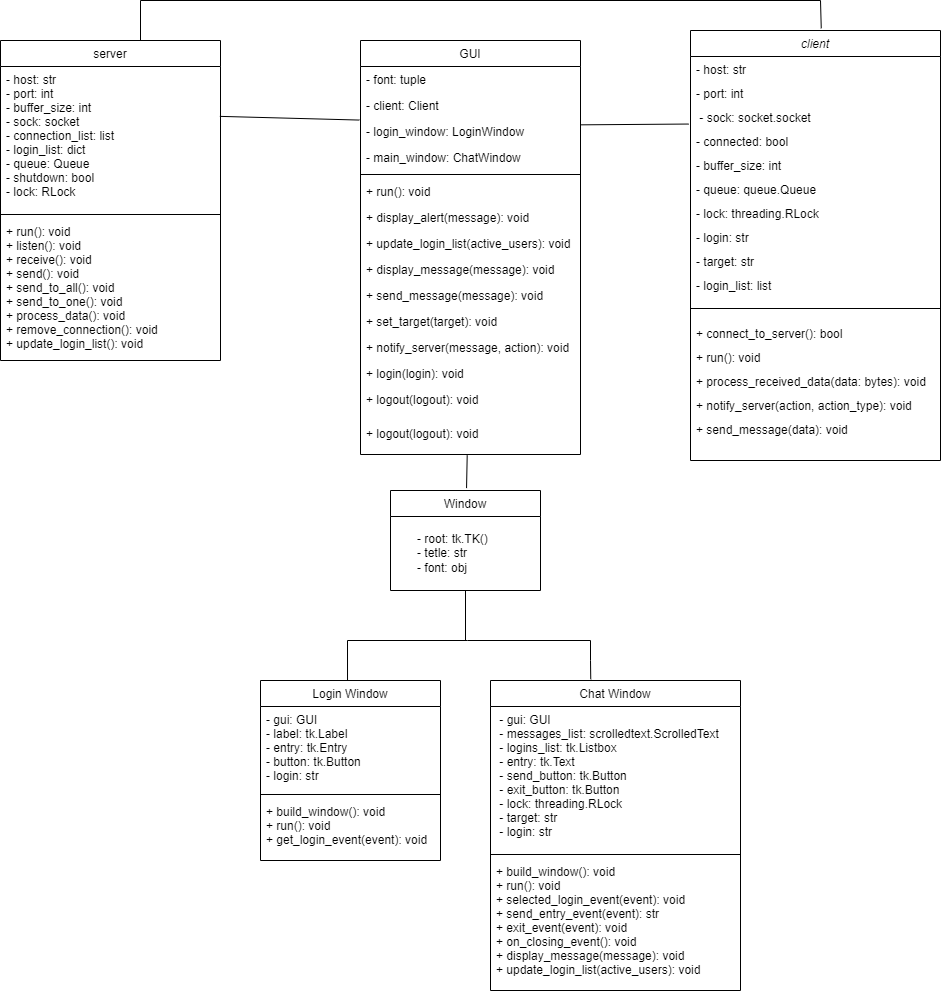

The diagram above was exported from draw.io. Its source (the exported page's mxGraphModel, read from the mxfile embedded in the PNG):
<mxGraphModel dx="2269" dy="1211" grid="1" gridSize="10" guides="1" tooltips="1" connect="1" arrows="1" fold="1" page="1" pageScale="1" pageWidth="827" pageHeight="1169" math="0" shadow="0">
  <root>
    <mxCell id="WIyWlLk6GJQsqaUBKTNV-0" />
    <mxCell id="WIyWlLk6GJQsqaUBKTNV-1" parent="WIyWlLk6GJQsqaUBKTNV-0" />
    <mxCell id="zkfFHV4jXpPFQw0GAbJ--13" value="Login Window" style="swimlane;fontStyle=0;align=center;verticalAlign=top;childLayout=stackLayout;horizontal=1;startSize=26;horizontalStack=0;resizeParent=1;resizeLast=0;collapsible=1;marginBottom=0;rounded=0;shadow=0;strokeWidth=1;" parent="WIyWlLk6GJQsqaUBKTNV-1" vertex="1">
      <mxGeometry x="620" y="820" width="180" height="180" as="geometry">
        <mxRectangle x="340" y="380" width="170" height="26" as="alternateBounds" />
      </mxGeometry>
    </mxCell>
    <mxCell id="zkfFHV4jXpPFQw0GAbJ--14" value="- gui: GUI&#10;- label: tk.Label               &#10;- entry: tk.Entry               &#10;- button: tk.Button            &#10;- login: str    " style="text;align=left;verticalAlign=top;spacingLeft=4;spacingRight=4;overflow=hidden;rotatable=0;points=[[0,0.5],[1,0.5]];portConstraint=eastwest;" parent="zkfFHV4jXpPFQw0GAbJ--13" vertex="1">
      <mxGeometry y="26" width="180" height="84" as="geometry" />
    </mxCell>
    <mxCell id="q08LT-SrystI55qKig5c-106" value="" style="line;html=1;strokeWidth=1;align=left;verticalAlign=middle;spacingTop=-1;spacingLeft=3;spacingRight=3;rotatable=0;labelPosition=right;points=[];portConstraint=eastwest;" parent="zkfFHV4jXpPFQw0GAbJ--13" vertex="1">
      <mxGeometry y="110" width="180" height="8" as="geometry" />
    </mxCell>
    <mxCell id="q08LT-SrystI55qKig5c-107" value="+ build_window(): void        &#10;+ run(): void                   &#10;+ get_login_event(event): void&#10;" style="text;align=left;verticalAlign=top;spacingLeft=4;spacingRight=4;overflow=hidden;rotatable=0;points=[[0,0.5],[1,0.5]];portConstraint=eastwest;" parent="zkfFHV4jXpPFQw0GAbJ--13" vertex="1">
      <mxGeometry y="118" width="180" height="62" as="geometry" />
    </mxCell>
    <mxCell id="zkfFHV4jXpPFQw0GAbJ--17" value="GUI" style="swimlane;fontStyle=0;align=center;verticalAlign=top;childLayout=stackLayout;horizontal=1;startSize=26;horizontalStack=0;resizeParent=1;resizeLast=0;collapsible=1;marginBottom=0;rounded=0;shadow=0;strokeWidth=1;" parent="WIyWlLk6GJQsqaUBKTNV-1" vertex="1">
      <mxGeometry x="720" y="180" width="220" height="414" as="geometry">
        <mxRectangle x="550" y="140" width="160" height="26" as="alternateBounds" />
      </mxGeometry>
    </mxCell>
    <mxCell id="q08LT-SrystI55qKig5c-94" value="- font: tuple" style="text;align=left;verticalAlign=top;spacingLeft=4;spacingRight=4;overflow=hidden;rotatable=0;points=[[0,0.5],[1,0.5]];portConstraint=eastwest;" parent="zkfFHV4jXpPFQw0GAbJ--17" vertex="1">
      <mxGeometry y="26" width="220" height="26" as="geometry" />
    </mxCell>
    <mxCell id="zkfFHV4jXpPFQw0GAbJ--19" value="- client: Client    " style="text;align=left;verticalAlign=top;spacingLeft=4;spacingRight=4;overflow=hidden;rotatable=0;points=[[0,0.5],[1,0.5]];portConstraint=eastwest;rounded=0;shadow=0;html=0;" parent="zkfFHV4jXpPFQw0GAbJ--17" vertex="1">
      <mxGeometry y="52" width="220" height="26" as="geometry" />
    </mxCell>
    <mxCell id="zkfFHV4jXpPFQw0GAbJ--20" value="- login_window: LoginWindow " style="text;align=left;verticalAlign=top;spacingLeft=4;spacingRight=4;overflow=hidden;rotatable=0;points=[[0,0.5],[1,0.5]];portConstraint=eastwest;rounded=0;shadow=0;html=0;" parent="zkfFHV4jXpPFQw0GAbJ--17" vertex="1">
      <mxGeometry y="78" width="220" height="26" as="geometry" />
    </mxCell>
    <mxCell id="zkfFHV4jXpPFQw0GAbJ--21" value="- main_window: ChatWindow" style="text;align=left;verticalAlign=top;spacingLeft=4;spacingRight=4;overflow=hidden;rotatable=0;points=[[0,0.5],[1,0.5]];portConstraint=eastwest;rounded=0;shadow=0;html=0;" parent="zkfFHV4jXpPFQw0GAbJ--17" vertex="1">
      <mxGeometry y="104" width="220" height="26" as="geometry" />
    </mxCell>
    <mxCell id="zkfFHV4jXpPFQw0GAbJ--23" value="" style="line;html=1;strokeWidth=1;align=left;verticalAlign=middle;spacingTop=-1;spacingLeft=3;spacingRight=3;rotatable=0;labelPosition=right;points=[];portConstraint=eastwest;" parent="zkfFHV4jXpPFQw0GAbJ--17" vertex="1">
      <mxGeometry y="130" width="220" height="8" as="geometry" />
    </mxCell>
    <mxCell id="zkfFHV4jXpPFQw0GAbJ--24" value="+ run(): void" style="text;align=left;verticalAlign=top;spacingLeft=4;spacingRight=4;overflow=hidden;rotatable=0;points=[[0,0.5],[1,0.5]];portConstraint=eastwest;" parent="zkfFHV4jXpPFQw0GAbJ--17" vertex="1">
      <mxGeometry y="138" width="220" height="26" as="geometry" />
    </mxCell>
    <mxCell id="zkfFHV4jXpPFQw0GAbJ--25" value="+ display_alert(message): void" style="text;align=left;verticalAlign=top;spacingLeft=4;spacingRight=4;overflow=hidden;rotatable=0;points=[[0,0.5],[1,0.5]];portConstraint=eastwest;" parent="zkfFHV4jXpPFQw0GAbJ--17" vertex="1">
      <mxGeometry y="164" width="220" height="26" as="geometry" />
    </mxCell>
    <mxCell id="q08LT-SrystI55qKig5c-33" value="+ update_login_list(active_users): void" style="text;align=left;verticalAlign=top;spacingLeft=4;spacingRight=4;overflow=hidden;rotatable=0;points=[[0,0.5],[1,0.5]];portConstraint=eastwest;" parent="zkfFHV4jXpPFQw0GAbJ--17" vertex="1">
      <mxGeometry y="190" width="220" height="26" as="geometry" />
    </mxCell>
    <mxCell id="q08LT-SrystI55qKig5c-34" value="+ display_message(message): void" style="text;align=left;verticalAlign=top;spacingLeft=4;spacingRight=4;overflow=hidden;rotatable=0;points=[[0,0.5],[1,0.5]];portConstraint=eastwest;" parent="zkfFHV4jXpPFQw0GAbJ--17" vertex="1">
      <mxGeometry y="216" width="220" height="26" as="geometry" />
    </mxCell>
    <mxCell id="q08LT-SrystI55qKig5c-35" value="+ send_message(message): void" style="text;align=left;verticalAlign=top;spacingLeft=4;spacingRight=4;overflow=hidden;rotatable=0;points=[[0,0.5],[1,0.5]];portConstraint=eastwest;" parent="zkfFHV4jXpPFQw0GAbJ--17" vertex="1">
      <mxGeometry y="242" width="220" height="26" as="geometry" />
    </mxCell>
    <mxCell id="q08LT-SrystI55qKig5c-36" value="+ set_target(target): void" style="text;align=left;verticalAlign=top;spacingLeft=4;spacingRight=4;overflow=hidden;rotatable=0;points=[[0,0.5],[1,0.5]];portConstraint=eastwest;" parent="zkfFHV4jXpPFQw0GAbJ--17" vertex="1">
      <mxGeometry y="268" width="220" height="26" as="geometry" />
    </mxCell>
    <mxCell id="q08LT-SrystI55qKig5c-37" value="+ notify_server(message, action): void" style="text;align=left;verticalAlign=top;spacingLeft=4;spacingRight=4;overflow=hidden;rotatable=0;points=[[0,0.5],[1,0.5]];portConstraint=eastwest;" parent="zkfFHV4jXpPFQw0GAbJ--17" vertex="1">
      <mxGeometry y="294" width="220" height="26" as="geometry" />
    </mxCell>
    <mxCell id="q08LT-SrystI55qKig5c-40" value="+ login(login): void" style="text;align=left;verticalAlign=top;spacingLeft=4;spacingRight=4;overflow=hidden;rotatable=0;points=[[0,0.5],[1,0.5]];portConstraint=eastwest;" parent="zkfFHV4jXpPFQw0GAbJ--17" vertex="1">
      <mxGeometry y="320" width="220" height="26" as="geometry" />
    </mxCell>
    <mxCell id="q08LT-SrystI55qKig5c-41" value="+ logout(logout): void" style="text;align=left;verticalAlign=top;spacingLeft=4;spacingRight=4;overflow=hidden;rotatable=0;points=[[0,0.5],[1,0.5]];portConstraint=eastwest;" parent="zkfFHV4jXpPFQw0GAbJ--17" vertex="1">
      <mxGeometry y="346" width="220" height="34" as="geometry" />
    </mxCell>
    <mxCell id="q08LT-SrystI55qKig5c-38" value="+ logout(logout): void" style="text;align=left;verticalAlign=top;spacingLeft=4;spacingRight=4;overflow=hidden;rotatable=0;points=[[0,0.5],[1,0.5]];portConstraint=eastwest;" parent="zkfFHV4jXpPFQw0GAbJ--17" vertex="1">
      <mxGeometry y="380" width="220" height="34" as="geometry" />
    </mxCell>
    <mxCell id="q08LT-SrystI55qKig5c-0" value="client" style="swimlane;fontStyle=2;align=center;verticalAlign=top;childLayout=stackLayout;horizontal=1;startSize=26;horizontalStack=0;resizeParent=1;resizeLast=0;collapsible=1;marginBottom=0;rounded=0;shadow=0;strokeWidth=1;" parent="WIyWlLk6GJQsqaUBKTNV-1" vertex="1">
      <mxGeometry x="1050" y="170" width="250" height="430" as="geometry">
        <mxRectangle x="230" y="140" width="160" height="26" as="alternateBounds" />
      </mxGeometry>
    </mxCell>
    <mxCell id="q08LT-SrystI55qKig5c-1" value="- host: str " style="text;align=left;verticalAlign=top;spacingLeft=4;spacingRight=4;overflow=hidden;rotatable=0;points=[[0,0.5],[1,0.5]];portConstraint=eastwest;" parent="q08LT-SrystI55qKig5c-0" vertex="1">
      <mxGeometry y="26" width="250" height="24" as="geometry" />
    </mxCell>
    <mxCell id="q08LT-SrystI55qKig5c-19" value="- port: int" style="text;align=left;verticalAlign=top;spacingLeft=4;spacingRight=4;overflow=hidden;rotatable=0;points=[[0,0.5],[1,0.5]];portConstraint=eastwest;" parent="q08LT-SrystI55qKig5c-0" vertex="1">
      <mxGeometry y="50" width="250" height="24" as="geometry" />
    </mxCell>
    <mxCell id="q08LT-SrystI55qKig5c-20" value=" - sock: socket.socket " style="text;align=left;verticalAlign=top;spacingLeft=4;spacingRight=4;overflow=hidden;rotatable=0;points=[[0,0.5],[1,0.5]];portConstraint=eastwest;" parent="q08LT-SrystI55qKig5c-0" vertex="1">
      <mxGeometry y="74" width="250" height="24" as="geometry" />
    </mxCell>
    <mxCell id="q08LT-SrystI55qKig5c-21" value="- connected: bool    " style="text;align=left;verticalAlign=top;spacingLeft=4;spacingRight=4;overflow=hidden;rotatable=0;points=[[0,0.5],[1,0.5]];portConstraint=eastwest;" parent="q08LT-SrystI55qKig5c-0" vertex="1">
      <mxGeometry y="98" width="250" height="24" as="geometry" />
    </mxCell>
    <mxCell id="q08LT-SrystI55qKig5c-22" value="- buffer_size: int    " style="text;align=left;verticalAlign=top;spacingLeft=4;spacingRight=4;overflow=hidden;rotatable=0;points=[[0,0.5],[1,0.5]];portConstraint=eastwest;" parent="q08LT-SrystI55qKig5c-0" vertex="1">
      <mxGeometry y="122" width="250" height="24" as="geometry" />
    </mxCell>
    <mxCell id="q08LT-SrystI55qKig5c-23" value="- queue: queue.Queue " style="text;align=left;verticalAlign=top;spacingLeft=4;spacingRight=4;overflow=hidden;rotatable=0;points=[[0,0.5],[1,0.5]];portConstraint=eastwest;" parent="q08LT-SrystI55qKig5c-0" vertex="1">
      <mxGeometry y="146" width="250" height="24" as="geometry" />
    </mxCell>
    <mxCell id="q08LT-SrystI55qKig5c-24" value="- lock: threading.RLock " style="text;align=left;verticalAlign=top;spacingLeft=4;spacingRight=4;overflow=hidden;rotatable=0;points=[[0,0.5],[1,0.5]];portConstraint=eastwest;" parent="q08LT-SrystI55qKig5c-0" vertex="1">
      <mxGeometry y="170" width="250" height="24" as="geometry" />
    </mxCell>
    <mxCell id="q08LT-SrystI55qKig5c-25" value="- login: str      " style="text;align=left;verticalAlign=top;spacingLeft=4;spacingRight=4;overflow=hidden;rotatable=0;points=[[0,0.5],[1,0.5]];portConstraint=eastwest;" parent="q08LT-SrystI55qKig5c-0" vertex="1">
      <mxGeometry y="194" width="250" height="24" as="geometry" />
    </mxCell>
    <mxCell id="q08LT-SrystI55qKig5c-26" value="- target: str    " style="text;align=left;verticalAlign=top;spacingLeft=4;spacingRight=4;overflow=hidden;rotatable=0;points=[[0,0.5],[1,0.5]];portConstraint=eastwest;" parent="q08LT-SrystI55qKig5c-0" vertex="1">
      <mxGeometry y="218" width="250" height="24" as="geometry" />
    </mxCell>
    <mxCell id="q08LT-SrystI55qKig5c-27" value="- login_list: list   " style="text;align=left;verticalAlign=top;spacingLeft=4;spacingRight=4;overflow=hidden;rotatable=0;points=[[0,0.5],[1,0.5]];portConstraint=eastwest;" parent="q08LT-SrystI55qKig5c-0" vertex="1">
      <mxGeometry y="242" width="250" height="24" as="geometry" />
    </mxCell>
    <mxCell id="q08LT-SrystI55qKig5c-4" value="" style="line;html=1;strokeWidth=1;align=left;verticalAlign=middle;spacingTop=-1;spacingLeft=3;spacingRight=3;rotatable=0;labelPosition=right;points=[];portConstraint=eastwest;" parent="q08LT-SrystI55qKig5c-0" vertex="1">
      <mxGeometry y="266" width="250" height="24" as="geometry" />
    </mxCell>
    <mxCell id="q08LT-SrystI55qKig5c-28" value="+ connect_to_server(): bool " style="text;align=left;verticalAlign=top;spacingLeft=4;spacingRight=4;overflow=hidden;rotatable=0;points=[[0,0.5],[1,0.5]];portConstraint=eastwest;" parent="q08LT-SrystI55qKig5c-0" vertex="1">
      <mxGeometry y="290" width="250" height="24" as="geometry" />
    </mxCell>
    <mxCell id="q08LT-SrystI55qKig5c-29" value="+ run(): void  " style="text;align=left;verticalAlign=top;spacingLeft=4;spacingRight=4;overflow=hidden;rotatable=0;points=[[0,0.5],[1,0.5]];portConstraint=eastwest;" parent="q08LT-SrystI55qKig5c-0" vertex="1">
      <mxGeometry y="314" width="250" height="24" as="geometry" />
    </mxCell>
    <mxCell id="q08LT-SrystI55qKig5c-30" value="+ process_received_data(data: bytes): void" style="text;align=left;verticalAlign=top;spacingLeft=4;spacingRight=4;overflow=hidden;rotatable=0;points=[[0,0.5],[1,0.5]];portConstraint=eastwest;" parent="q08LT-SrystI55qKig5c-0" vertex="1">
      <mxGeometry y="338" width="250" height="24" as="geometry" />
    </mxCell>
    <mxCell id="q08LT-SrystI55qKig5c-31" value="+ notify_server(action, action_type): void" style="text;align=left;verticalAlign=top;spacingLeft=4;spacingRight=4;overflow=hidden;rotatable=0;points=[[0,0.5],[1,0.5]];portConstraint=eastwest;" parent="q08LT-SrystI55qKig5c-0" vertex="1">
      <mxGeometry y="362" width="250" height="24" as="geometry" />
    </mxCell>
    <mxCell id="q08LT-SrystI55qKig5c-32" value="+ send_message(data): void" style="text;align=left;verticalAlign=top;spacingLeft=4;spacingRight=4;overflow=hidden;rotatable=0;points=[[0,0.5],[1,0.5]];portConstraint=eastwest;" parent="q08LT-SrystI55qKig5c-0" vertex="1">
      <mxGeometry y="386" width="250" height="24" as="geometry" />
    </mxCell>
    <mxCell id="q08LT-SrystI55qKig5c-6" value="Chat Window" style="swimlane;fontStyle=0;align=center;verticalAlign=top;childLayout=stackLayout;horizontal=1;startSize=26;horizontalStack=0;resizeParent=1;resizeLast=0;collapsible=1;marginBottom=0;rounded=0;shadow=0;strokeWidth=1;" parent="WIyWlLk6GJQsqaUBKTNV-1" vertex="1">
      <mxGeometry x="850" y="820" width="250" height="310" as="geometry">
        <mxRectangle x="340" y="380" width="170" height="26" as="alternateBounds" />
      </mxGeometry>
    </mxCell>
    <mxCell id="q08LT-SrystI55qKig5c-7" value=" - gui: GUI                      &#10; - messages_list: scrolledtext.ScrolledText &#10; - logins_list: tk.Listbox       &#10; - entry: tk.Text                &#10; - send_button: tk.Button    &#10; - exit_button: tk.Button        &#10; - lock: threading.RLock         &#10; - target: str                  &#10; - login: str      " style="text;align=left;verticalAlign=top;spacingLeft=4;spacingRight=4;overflow=hidden;rotatable=0;points=[[0,0.5],[1,0.5]];portConstraint=eastwest;" parent="q08LT-SrystI55qKig5c-6" vertex="1">
      <mxGeometry y="26" width="250" height="144" as="geometry" />
    </mxCell>
    <mxCell id="q08LT-SrystI55qKig5c-109" value="" style="line;html=1;strokeWidth=1;align=left;verticalAlign=middle;spacingTop=-1;spacingLeft=3;spacingRight=3;rotatable=0;labelPosition=right;points=[];portConstraint=eastwest;" parent="q08LT-SrystI55qKig5c-6" vertex="1">
      <mxGeometry y="170" width="250" height="8" as="geometry" />
    </mxCell>
    <mxCell id="q08LT-SrystI55qKig5c-110" value="+ build_window(): void         &#10;+ run(): void                  &#10;+ selected_login_event(event): void&#10;+ send_entry_event(event): str &#10;+ exit_event(event): void       &#10;+ on_closing_event(): void      &#10;+ display_message(message): void&#10;+ update_login_list(active_users): void" style="text;align=left;verticalAlign=top;spacingLeft=4;spacingRight=4;overflow=hidden;rotatable=0;points=[[0,0.5],[1,0.5]];portConstraint=eastwest;" parent="q08LT-SrystI55qKig5c-6" vertex="1">
      <mxGeometry y="178" width="250" height="132" as="geometry" />
    </mxCell>
    <mxCell id="q08LT-SrystI55qKig5c-8" value="" style="endArrow=none;html=1;rounded=0;exitX=0.996;exitY=-0.082;exitDx=0;exitDy=0;exitPerimeter=0;entryX=-0.005;entryY=0.06;entryDx=0;entryDy=0;entryPerimeter=0;" parent="WIyWlLk6GJQsqaUBKTNV-1" target="zkfFHV4jXpPFQw0GAbJ--20" edge="1">
      <mxGeometry width="50" height="50" relative="1" as="geometry">
        <mxPoint x="579.36" y="255.86800000000005" as="sourcePoint" />
        <mxPoint x="920" y="410" as="targetPoint" />
      </mxGeometry>
    </mxCell>
    <mxCell id="q08LT-SrystI55qKig5c-9" value="" style="endArrow=none;html=1;rounded=0;exitX=-0.011;exitY=0.213;exitDx=0;exitDy=0;exitPerimeter=0;entryX=0.998;entryY=0.244;entryDx=0;entryDy=0;entryPerimeter=0;" parent="WIyWlLk6GJQsqaUBKTNV-1" target="zkfFHV4jXpPFQw0GAbJ--20" edge="1">
      <mxGeometry width="50" height="50" relative="1" as="geometry">
        <mxPoint x="1048.24" y="263.538" as="sourcePoint" />
        <mxPoint x="920" y="270" as="targetPoint" />
      </mxGeometry>
    </mxCell>
    <mxCell id="q08LT-SrystI55qKig5c-15" value="" style="endArrow=none;html=1;rounded=0;exitX=0.5;exitY=0;exitDx=0;exitDy=0;" parent="WIyWlLk6GJQsqaUBKTNV-1" edge="1">
      <mxGeometry width="50" height="50" relative="1" as="geometry">
        <mxPoint x="500" y="180" as="sourcePoint" />
        <mxPoint x="500" y="140" as="targetPoint" />
      </mxGeometry>
    </mxCell>
    <mxCell id="q08LT-SrystI55qKig5c-16" value="" style="endArrow=none;html=1;rounded=0;" parent="WIyWlLk6GJQsqaUBKTNV-1" edge="1">
      <mxGeometry width="50" height="50" relative="1" as="geometry">
        <mxPoint x="500" y="140" as="sourcePoint" />
        <mxPoint x="1180" y="140" as="targetPoint" />
      </mxGeometry>
    </mxCell>
    <mxCell id="q08LT-SrystI55qKig5c-17" value="" style="endArrow=none;html=1;rounded=0;exitX=0.523;exitY=-0.005;exitDx=0;exitDy=0;exitPerimeter=0;" parent="WIyWlLk6GJQsqaUBKTNV-1" source="q08LT-SrystI55qKig5c-0" edge="1">
      <mxGeometry width="50" height="50" relative="1" as="geometry">
        <mxPoint x="960" y="290" as="sourcePoint" />
        <mxPoint x="1180" y="140" as="targetPoint" />
      </mxGeometry>
    </mxCell>
    <mxCell id="q08LT-SrystI55qKig5c-43" value="server" style="swimlane;fontStyle=0;align=center;verticalAlign=top;childLayout=stackLayout;horizontal=1;startSize=26;horizontalStack=0;resizeParent=1;resizeLast=0;collapsible=1;marginBottom=0;rounded=0;shadow=0;strokeWidth=1;" parent="WIyWlLk6GJQsqaUBKTNV-1" vertex="1">
      <mxGeometry x="360" y="180" width="220" height="320" as="geometry">
        <mxRectangle x="550" y="140" width="160" height="26" as="alternateBounds" />
      </mxGeometry>
    </mxCell>
    <mxCell id="zkfFHV4jXpPFQw0GAbJ--18" value="- host: str &#10;- port: int                    &#10;- buffer_size: int&#10;- sock: socket &#10;- connection_list: list&#10;- login_list: dict&#10;- queue: Queue &#10;- shutdown: bool  &#10;- lock: RLock" style="text;align=left;verticalAlign=top;spacingLeft=4;spacingRight=4;overflow=hidden;rotatable=0;points=[[0,0.5],[1,0.5]];portConstraint=eastwest;" parent="q08LT-SrystI55qKig5c-43" vertex="1">
      <mxGeometry y="26" width="220" height="144" as="geometry" />
    </mxCell>
    <mxCell id="q08LT-SrystI55qKig5c-99" value="" style="line;html=1;strokeWidth=1;align=left;verticalAlign=middle;spacingTop=-1;spacingLeft=3;spacingRight=3;rotatable=0;labelPosition=right;points=[];portConstraint=eastwest;" parent="q08LT-SrystI55qKig5c-43" vertex="1">
      <mxGeometry y="170" width="220" height="8" as="geometry" />
    </mxCell>
    <mxCell id="q08LT-SrystI55qKig5c-49" value="+ run(): void                    &#10;+ listen(): void                &#10;+ receive(): void                &#10;+ send(): void                   &#10;+ send_to_all(): void            &#10;+ send_to_one(): void           &#10;+ process_data(): void           &#10;+ remove_connection(): void      &#10;+ update_login_list(): void" style="text;align=left;verticalAlign=top;spacingLeft=4;spacingRight=4;overflow=hidden;rotatable=0;points=[[0,0.5],[1,0.5]];portConstraint=eastwest;" parent="q08LT-SrystI55qKig5c-43" vertex="1">
      <mxGeometry y="178" width="220" height="142" as="geometry" />
    </mxCell>
    <mxCell id="BI5k4POFo4xAufk_kNEq-0" value="Window" style="swimlane;fontStyle=0;align=center;verticalAlign=top;childLayout=stackLayout;horizontal=1;startSize=26;horizontalStack=0;resizeParent=1;resizeLast=0;collapsible=1;marginBottom=0;rounded=0;shadow=0;strokeWidth=1;" vertex="1" parent="WIyWlLk6GJQsqaUBKTNV-1">
      <mxGeometry x="750" y="630" width="150" height="100" as="geometry">
        <mxRectangle x="340" y="380" width="170" height="26" as="alternateBounds" />
      </mxGeometry>
    </mxCell>
    <mxCell id="BI5k4POFo4xAufk_kNEq-4" value="" style="endArrow=none;html=1;rounded=0;entryX=0.485;entryY=1.02;entryDx=0;entryDy=0;entryPerimeter=0;exitX=0.507;exitY=-0.024;exitDx=0;exitDy=0;exitPerimeter=0;" edge="1" parent="WIyWlLk6GJQsqaUBKTNV-1" source="BI5k4POFo4xAufk_kNEq-0" target="q08LT-SrystI55qKig5c-38">
      <mxGeometry width="50" height="50" relative="1" as="geometry">
        <mxPoint x="820" y="630" as="sourcePoint" />
        <mxPoint x="830" y="600" as="targetPoint" />
      </mxGeometry>
    </mxCell>
    <mxCell id="BI5k4POFo4xAufk_kNEq-6" value="" style="endArrow=none;html=1;rounded=0;exitX=0.389;exitY=0;exitDx=0;exitDy=0;exitPerimeter=0;" edge="1" parent="WIyWlLk6GJQsqaUBKTNV-1">
      <mxGeometry width="50" height="50" relative="1" as="geometry">
        <mxPoint x="707.02" y="820" as="sourcePoint" />
        <mxPoint x="827" y="780" as="targetPoint" />
        <Array as="points">
          <mxPoint x="707" y="780" />
        </Array>
      </mxGeometry>
    </mxCell>
    <mxCell id="BI5k4POFo4xAufk_kNEq-7" value="" style="endArrow=none;html=1;rounded=0;entryX=0.401;entryY=-0.004;entryDx=0;entryDy=0;entryPerimeter=0;" edge="1" parent="WIyWlLk6GJQsqaUBKTNV-1" target="q08LT-SrystI55qKig5c-6">
      <mxGeometry width="50" height="50" relative="1" as="geometry">
        <mxPoint x="827" y="780" as="sourcePoint" />
        <mxPoint x="950" y="816" as="targetPoint" />
        <Array as="points">
          <mxPoint x="950" y="780" />
          <mxPoint x="950" y="800" />
        </Array>
      </mxGeometry>
    </mxCell>
    <mxCell id="BI5k4POFo4xAufk_kNEq-8" value="- root: tk.TK()&lt;br&gt;- tetle: str&lt;br&gt;- font: obj" style="text;html=1;align=left;verticalAlign=middle;resizable=0;points=[];autosize=1;strokeColor=none;fillColor=none;" vertex="1" parent="WIyWlLk6GJQsqaUBKTNV-1">
      <mxGeometry x="775" y="663" width="90" height="60" as="geometry" />
    </mxCell>
    <mxCell id="BI5k4POFo4xAufk_kNEq-9" value="" style="endArrow=none;html=1;rounded=0;entryX=0.5;entryY=1;entryDx=0;entryDy=0;" edge="1" parent="WIyWlLk6GJQsqaUBKTNV-1" target="BI5k4POFo4xAufk_kNEq-0">
      <mxGeometry width="50" height="50" relative="1" as="geometry">
        <mxPoint x="825" y="780" as="sourcePoint" />
        <mxPoint x="830" y="730" as="targetPoint" />
      </mxGeometry>
    </mxCell>
  </root>
</mxGraphModel>